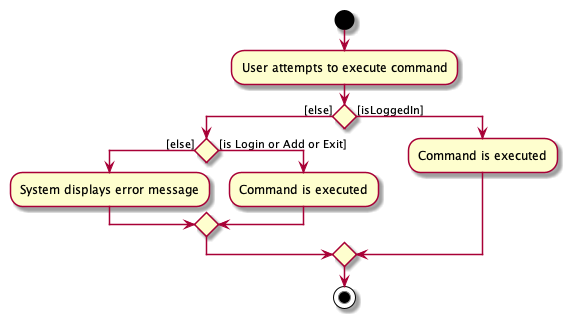

The diagram above was rendered by PlantUML. Its source (embedded in the PNG):
@startuml
start
:User attempts to execute command;


if () then ([else])
    if () then ([else])
    :System displays error message;
    else ([is Login or Add or Exit])
    :Command is executed;
    endif
else ([isLoggedIn])
:Command is executed;
endif
stop
@enduml